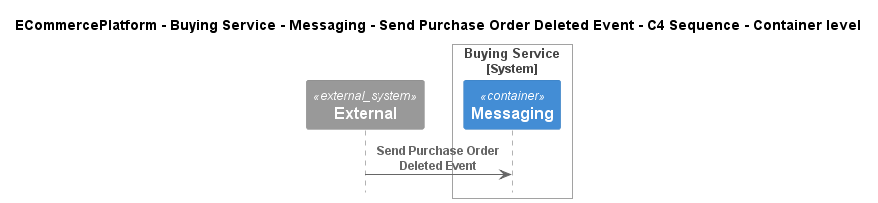

The diagram above was rendered by PlantUML. Its source (embedded in the PNG):
@startuml
!include ..\..\..\..\..\..\..\.c4s\C4_Sequence.puml

title ECommercePlatform - Buying Service - Messaging - Send Purchase Order Deleted Event - C4 Sequence - Container level

System_Ext(C4InterFlow.SoftwareSystems.ExternalSystem, "External", "")

System_Boundary(ECommercePlatform.SoftwareSystems.BuyingService, "Buying Service")
    Container(ECommercePlatform.SoftwareSystems.BuyingService.Containers.Messaging, "Messaging", "", "")
Boundary_End()

Rel(C4InterFlow.SoftwareSystems.ExternalSystem, ECommercePlatform.SoftwareSystems.BuyingService.Containers.Messaging, "Send Purchase Order Deleted Event")


@enduml